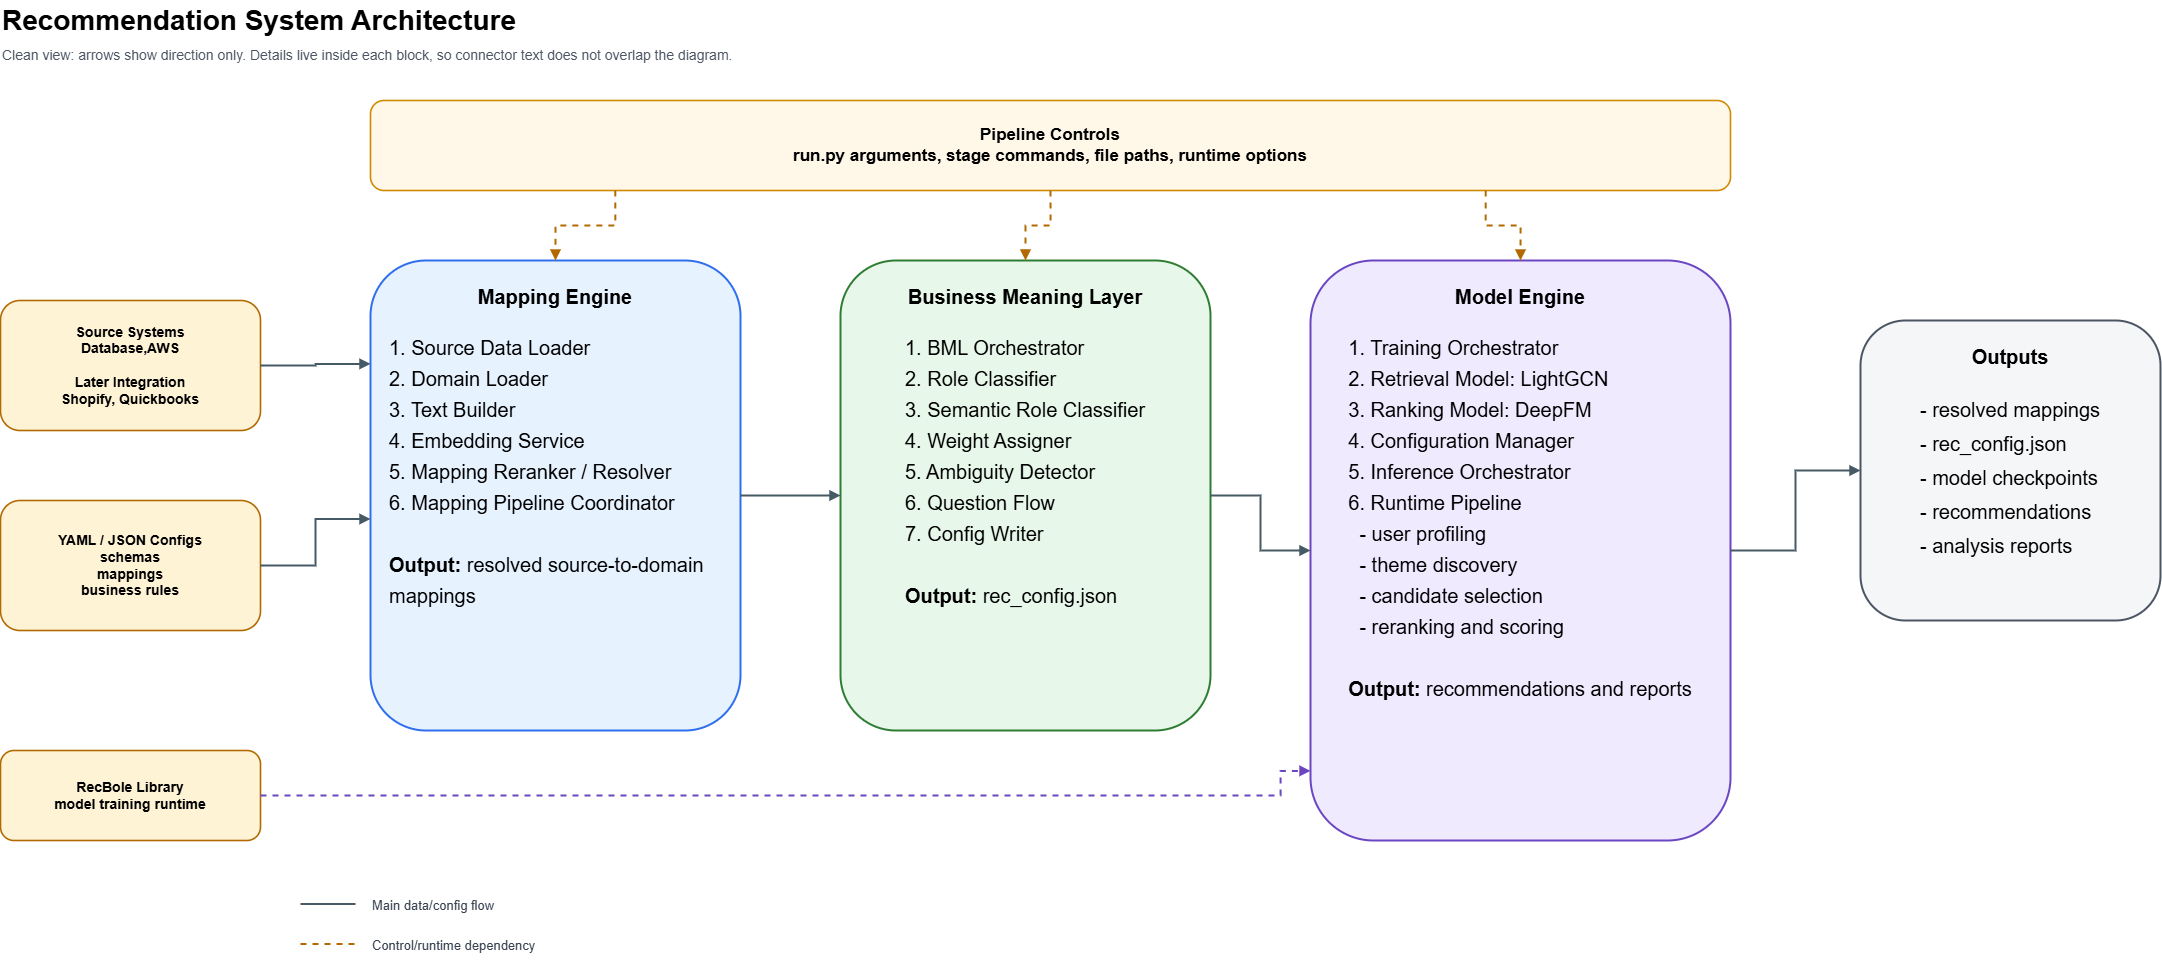

The diagram above was exported from draw.io. Its source (the exported page's mxGraphModel, read from the mxfile embedded in the PNG):
<mxGraphModel dx="2175" dy="1143" grid="1" gridSize="10" guides="1" tooltips="1" connect="1" arrows="1" fold="1" page="1" pageScale="1" pageWidth="2300" pageHeight="1050" math="0" shadow="0">
  <root>
    <mxCell id="0" />
    <mxCell id="1" parent="0" />
    <mxCell id="title" parent="1" style="text;html=1;strokeColor=none;fillColor=none;fontSize=28;fontStyle=1;align=left;verticalAlign=middle;" value="Recommendation System Architecture" vertex="1">
      <mxGeometry height="40" width="560" x="60" y="20" as="geometry" />
    </mxCell>
    <mxCell id="subtitle" parent="1" style="text;html=1;strokeColor=none;fillColor=none;fontSize=14;fontColor=#4b5563;align=left;verticalAlign=middle;" value="Clean view: arrows show direction only. Details live inside each block, so connector text does not overlap the diagram." vertex="1">
      <mxGeometry height="30" width="900" x="60" y="60" as="geometry" />
    </mxCell>
    <mxCell id="controls" parent="1" style="rounded=1;whiteSpace=wrap;html=1;fillColor=#fff8e8;strokeColor=#d08a00;strokeWidth=1.6;fontStyle=1;fontSize=14;align=center;verticalAlign=middle;spacing=12;" value="&lt;font style=&quot;font-size: 17px;&quot;&gt;Pipeline Controls&lt;br&gt;run.py arguments, stage commands, file paths, runtime options&lt;/font&gt;" vertex="1">
      <mxGeometry height="90" width="1360" x="430" y="120" as="geometry" />
    </mxCell>
    <mxCell id="source_systems" parent="1" style="rounded=1;whiteSpace=wrap;html=1;fillColor=#fff3d6;strokeColor=#b26a00;strokeWidth=1.6;fontStyle=1;fontSize=14;align=center;verticalAlign=middle;spacing=12;" value="Source Systems&lt;br&gt;Database,AWS&lt;br&gt;&lt;br&gt;Later Integration&lt;br&gt;Shopify, Quickbooks" vertex="1">
      <mxGeometry height="130" width="260" x="60" y="320" as="geometry" />
    </mxCell>
    <mxCell id="config_files" parent="1" style="rounded=1;whiteSpace=wrap;html=1;fillColor=#fff3d6;strokeColor=#b26a00;strokeWidth=1.6;fontStyle=1;fontSize=14;align=center;verticalAlign=middle;spacing=12;" value="YAML / JSON Configs&#10;schemas&#10;mappings&#10;business rules" vertex="1">
      <mxGeometry height="130" width="260" x="60" y="520" as="geometry" />
    </mxCell>
    <mxCell id="recbole" parent="1" style="rounded=1;whiteSpace=wrap;html=1;fillColor=#fff3d6;strokeColor=#b26a00;strokeWidth=1.6;fontStyle=1;fontSize=14;align=center;verticalAlign=middle;spacing=12;" value="RecBole Library&#10;model training runtime" vertex="1">
      <mxGeometry height="90" width="260" x="60" y="770" as="geometry" />
    </mxCell>
    <mxCell id="mapping" parent="1" style="rounded=1;whiteSpace=wrap;html=1;fillColor=#e7f2ff;strokeColor=#2f6fed;strokeWidth=2;fontSize=14;align=center;verticalAlign=top;spacing=20;" value="&lt;div style=&quot;&quot;&gt;&lt;b style=&quot;&quot;&gt;&lt;font style=&quot;font-size: 20px;&quot;&gt;Mapping Engine&lt;/font&gt;&lt;/b&gt;&lt;/div&gt;&lt;font style=&quot;font-size: 20px;&quot;&gt;&lt;br&gt;&lt;/font&gt;&lt;div align=&quot;left&quot; style=&quot;line-height:1.55&quot;&gt;&lt;font style=&quot;font-size: 20px;&quot;&gt;1. Source Data Loader&lt;br&gt;2. Domain Loader&lt;br&gt;3. Text Builder&lt;br&gt;4. Embedding Service&lt;br&gt;5. Mapping Reranker / Resolver&lt;br&gt;6. Mapping Pipeline Coordinator&lt;br&gt;&lt;br&gt;&lt;b style=&quot;&quot;&gt;Output:&lt;/b&gt; resolved source-to-domain mappings&lt;/font&gt;&lt;/div&gt;" vertex="1">
      <mxGeometry height="470" width="370" x="430" y="280" as="geometry" />
    </mxCell>
    <mxCell id="bml" parent="1" style="rounded=1;whiteSpace=wrap;html=1;fillColor=#e7f7ea;strokeColor=#2e7d32;strokeWidth=2;fontSize=14;align=center;verticalAlign=top;spacing=20;" value="&lt;div style=&quot;&quot;&gt;&lt;b style=&quot;&quot;&gt;&lt;font style=&quot;font-size: 20px;&quot;&gt;Business Meaning Layer&lt;/font&gt;&lt;/b&gt;&lt;/div&gt;&lt;font style=&quot;font-size: 20px;&quot;&gt;&lt;br&gt;&lt;/font&gt;&lt;div align=&quot;left&quot; style=&quot;line-height:1.55&quot;&gt;&lt;font style=&quot;font-size: 20px;&quot;&gt;1. BML Orchestrator&lt;br&gt;2. Role Classifier&lt;br&gt;3. Semantic Role Classifier&lt;br&gt;4. Weight Assigner&lt;br&gt;5. Ambiguity Detector&lt;br&gt;6. Question Flow&lt;br&gt;7. Config Writer&lt;br&gt;&lt;br&gt;&lt;b style=&quot;&quot;&gt;Output:&lt;/b&gt; rec_config.json&lt;/font&gt;&lt;/div&gt;" vertex="1">
      <mxGeometry height="470" width="370" x="900" y="280" as="geometry" />
    </mxCell>
    <mxCell id="model" parent="1" style="rounded=1;whiteSpace=wrap;html=1;fillColor=#f0eaff;strokeColor=#6b46c1;strokeWidth=2;fontSize=14;align=center;verticalAlign=top;spacing=20;" value="&lt;div style=&quot;&quot;&gt;&lt;b style=&quot;&quot;&gt;&lt;font style=&quot;font-size: 20px;&quot;&gt;Model Engine&lt;/font&gt;&lt;/b&gt;&lt;/div&gt;&lt;font style=&quot;font-size: 20px;&quot;&gt;&lt;br&gt;&lt;/font&gt;&lt;div align=&quot;left&quot; style=&quot;line-height:1.55&quot;&gt;&lt;font style=&quot;font-size: 20px;&quot;&gt;1. Training Orchestrator&lt;br&gt;2. Retrieval Model: LightGCN&lt;br&gt;3. Ranking Model: DeepFM&lt;br&gt;4. Configuration Manager&lt;br&gt;5. Inference Orchestrator&lt;br&gt;6. Runtime Pipeline&lt;br&gt;&amp;nbsp;&amp;nbsp;- user profiling&lt;br&gt;&amp;nbsp;&amp;nbsp;- theme discovery&lt;br&gt;&amp;nbsp;&amp;nbsp;- candidate selection&lt;br&gt;&amp;nbsp;&amp;nbsp;- reranking and scoring&lt;br&gt;&lt;br&gt;&lt;b style=&quot;&quot;&gt;Output:&lt;/b&gt; recommendations and reports&lt;/font&gt;&lt;/div&gt;" vertex="1">
      <mxGeometry height="580" width="420" x="1370" y="280" as="geometry" />
    </mxCell>
    <mxCell id="outputs" parent="1" style="rounded=1;whiteSpace=wrap;html=1;fillColor=#f5f6f8;strokeColor=#4b5563;strokeWidth=2;fontSize=14;align=center;verticalAlign=top;spacing=20;" value="&lt;div style=&quot;&quot;&gt;&lt;b style=&quot;&quot;&gt;&lt;font style=&quot;font-size: 20px;&quot;&gt;Outputs&lt;/font&gt;&lt;/b&gt;&lt;/div&gt;&lt;font style=&quot;font-size: 20px;&quot;&gt;&lt;br&gt;&lt;/font&gt;&lt;div align=&quot;left&quot; style=&quot;line-height:1.7&quot;&gt;&lt;font style=&quot;font-size: 20px;&quot;&gt;- resolved mappings&lt;br&gt;- rec_config.json&lt;br&gt;- model checkpoints&lt;br&gt;- recommendations&lt;br&gt;- analysis reports&lt;/font&gt;&lt;/div&gt;" vertex="1">
      <mxGeometry height="300" width="300" x="1920" y="340" as="geometry" />
    </mxCell>
    <mxCell id="legend_solid" parent="1" style="text;html=1;strokeColor=none;fillColor=none;fontSize=13;fontColor=#374151;align=left;verticalAlign=middle;" value="Main data/config flow" vertex="1">
      <mxGeometry height="30" width="190" x="430" y="910" as="geometry" />
    </mxCell>
    <mxCell id="legend_dash" parent="1" style="text;html=1;strokeColor=none;fillColor=none;fontSize=13;fontColor=#374151;align=left;verticalAlign=middle;" value="Control/runtime dependency" vertex="1">
      <mxGeometry height="30" width="220" x="430" y="950" as="geometry" />
    </mxCell>
    <mxCell id="edge_controls_mapping" edge="1" parent="1" source="controls" style="edgeStyle=orthogonalEdgeStyle;rounded=0;orthogonalLoop=1;jettySize=auto;html=1;endArrow=block;endFill=1;dashed=1;strokeColor=#b26a00;strokeWidth=2;exitX=0.18;exitY=1;entryX=0.5;entryY=0;" target="mapping" value="">
      <mxGeometry relative="1" as="geometry" />
    </mxCell>
    <mxCell id="edge_controls_bml" edge="1" parent="1" source="controls" style="edgeStyle=orthogonalEdgeStyle;rounded=0;orthogonalLoop=1;jettySize=auto;html=1;endArrow=block;endFill=1;dashed=1;strokeColor=#b26a00;strokeWidth=2;exitX=0.5;exitY=1;entryX=0.5;entryY=0;" target="bml" value="">
      <mxGeometry relative="1" as="geometry" />
    </mxCell>
    <mxCell id="edge_controls_model" edge="1" parent="1" source="controls" style="edgeStyle=orthogonalEdgeStyle;rounded=0;orthogonalLoop=1;jettySize=auto;html=1;endArrow=block;endFill=1;dashed=1;strokeColor=#b26a00;strokeWidth=2;exitX=0.82;exitY=1;entryX=0.5;entryY=0;" target="model" value="">
      <mxGeometry relative="1" as="geometry" />
    </mxCell>
    <mxCell id="edge_source_mapping" edge="1" parent="1" source="source_systems" style="edgeStyle=orthogonalEdgeStyle;rounded=0;orthogonalLoop=1;jettySize=auto;html=1;endArrow=block;endFill=1;strokeColor=#455a64;strokeWidth=2;exitX=1;exitY=0.5;entryX=0;entryY=0.22;" target="mapping" value="">
      <mxGeometry relative="1" as="geometry" />
    </mxCell>
    <mxCell id="edge_config_mapping" edge="1" parent="1" source="config_files" style="edgeStyle=orthogonalEdgeStyle;rounded=0;orthogonalLoop=1;jettySize=auto;html=1;endArrow=block;endFill=1;strokeColor=#455a64;strokeWidth=2;exitX=1;exitY=0.5;entryX=0;entryY=0.55;" target="mapping" value="">
      <mxGeometry relative="1" as="geometry" />
    </mxCell>
    <mxCell id="edge_mapping_bml" edge="1" parent="1" source="mapping" style="edgeStyle=orthogonalEdgeStyle;rounded=0;orthogonalLoop=1;jettySize=auto;html=1;endArrow=block;endFill=1;strokeColor=#455a64;strokeWidth=2;exitX=1;exitY=0.5;entryX=0;entryY=0.5;" target="bml" value="">
      <mxGeometry relative="1" as="geometry" />
    </mxCell>
    <mxCell id="edge_bml_model" edge="1" parent="1" source="bml" style="edgeStyle=orthogonalEdgeStyle;rounded=0;orthogonalLoop=1;jettySize=auto;html=1;endArrow=block;endFill=1;strokeColor=#455a64;strokeWidth=2;exitX=1;exitY=0.5;entryX=0;entryY=0.5;" target="model" value="">
      <mxGeometry relative="1" as="geometry" />
    </mxCell>
    <mxCell id="edge_model_outputs" edge="1" parent="1" source="model" style="edgeStyle=orthogonalEdgeStyle;rounded=0;orthogonalLoop=1;jettySize=auto;html=1;endArrow=block;endFill=1;strokeColor=#455a64;strokeWidth=2;exitX=1;exitY=0.5;entryX=0;entryY=0.5;" target="outputs" value="">
      <mxGeometry relative="1" as="geometry" />
    </mxCell>
    <mxCell id="edge_recbole_model" edge="1" parent="1" source="recbole" style="edgeStyle=orthogonalEdgeStyle;rounded=0;orthogonalLoop=1;jettySize=auto;html=1;endArrow=block;endFill=1;dashed=1;strokeColor=#6b46c1;strokeWidth=2;exitX=1;exitY=0.5;entryX=0;entryY=0.88;" target="model" value="">
      <mxGeometry relative="1" as="geometry">
        <Array as="points">
          <mxPoint x="1340" y="815" />
        </Array>
      </mxGeometry>
    </mxCell>
    <mxCell id="legend_solid_line" parent="1" style="shape=line;html=1;strokeWidth=2;strokeColor=#455a64;endArrow=block;endFill=1;" value="" vertex="1">
      <mxGeometry height="1" width="55" x="360" y="923" as="geometry" />
    </mxCell>
    <mxCell id="legend_dash_line" parent="1" style="shape=line;html=1;strokeWidth=2;strokeColor=#b26a00;dashed=1;endArrow=block;endFill=1;" value="" vertex="1">
      <mxGeometry height="1" width="55" x="360" y="963" as="geometry" />
    </mxCell>
  </root>
</mxGraphModel>